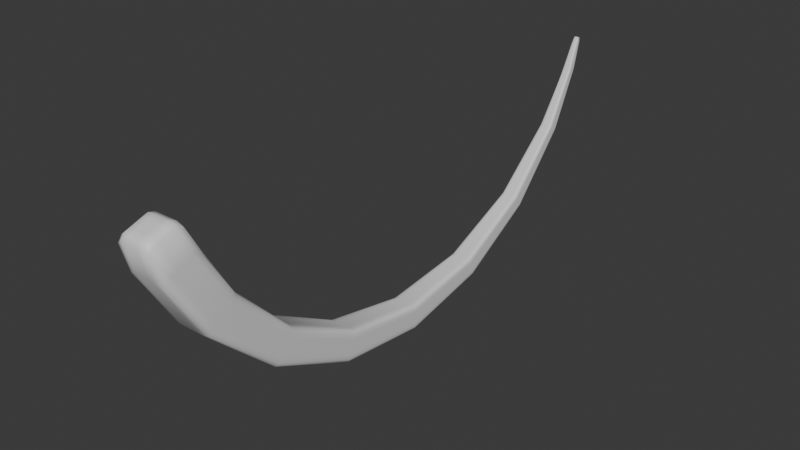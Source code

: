 # Source: CurvedNeedle1.blend  (saved by Blender 4.1.24; exported with 4.5.12 LTS)
import bpy
from mathutils import Matrix  # noqa: F401  (used for matrix-valued properties, if any)

bpy.ops.wm.read_factory_settings(use_empty=True)
scene = bpy.context.scene
scene.name = 'Scene'

# ---- collections
col_collection = bpy.data.collections.new('Collection'); scene.collection.children.link(col_collection)

# ---- materials (node trees are filled in below, after node groups)
mat_material = bpy.data.materials.new('Material')
mat_material.alpha_threshold = 0.0
mat_material.roughness = 0.5
mat_material.line_color = (0.0, 0.0, 0.0, 1.0)

# ---- material node trees
mat_material.use_nodes = True; mat_material.node_tree.nodes.clear()
_N = mat_material.node_tree.nodes; _L = mat_material.node_tree.links
n0 = _N.new('ShaderNodeOutputMaterial'); n0.name = 'Material Output'; n0.location = (300, 300)
n1 = _N.new('ShaderNodeBsdfPrincipled'); n1.name = 'Principled BSDF'; n1.location = (10, 300)
n1.inputs[3].default_value = 1.45
_L.new(n1.outputs[0], n0.inputs[0])
n0.is_active_output = True

# ---- world
world_world = bpy.data.worlds.new('World'); scene.world = world_world
world_world.use_nodes = True; world_world.node_tree.nodes.clear()
_N = world_world.node_tree.nodes; _L = world_world.node_tree.links
n0 = _N.new('ShaderNodeOutputWorld'); n0.name = 'World Output'; n0.location = (300, 300)
n1 = _N.new('ShaderNodeBackground'); n1.name = 'Background'; n1.location = (10, 300)
n1.inputs[0].default_value = (0.05088, 0.05088, 0.05088, 1.0)
_L.new(n1.outputs[0], n0.inputs[0])
n0.is_active_output = True
world_world.color = (0.05088, 0.05088, 0.05088)
world_world.use_sun_shadow = False
world_world.sun_shadow_jitter_overblur = 0.0

# ---- meshes
me_cube = bpy.data.meshes.new('Cube')
me_cube.from_pydata([(0.05149, 0.06833, -0.1119), (0.01133, 1.432, -0.1298), (0.05149, -0.02326, -0.1589), (0.01133, 1.452, -0.1401), (-0.05149, 0.06833, -0.1119), (-0.01133, 1.432, -0.1298), (-0.05149, -0.02326, -0.1589), (-0.01133, 1.452, -0.1401), (-0.0109, 1.46, -0.09741), (-4.657e-09, 1.45, -0.09294), (0.03291, 0.7326, -0.5358), (-0.03291, 0.7326, -0.6016), (0.03291, 0.7326, -0.6016), (-0.03291, 0.7326, -0.5358), (-4.657e-09, -0.04561, -0.1204), (0.05491, 0.004471, -0.09785), (-4.657e-09, 1.47, -0.1019), (-0.05491, 0.004471, -0.09785), (-4.191e-09, 0.05455, -0.07534), (0.0109, 1.46, -0.09741), (-4.191e-09, 0.7326, -0.5328), (0.0359, 0.7326, -0.5687), (-4.657e-09, 1.49, -0.01973), (-0.0359, 0.7326, -0.5687), (-4.657e-09, 0.7326, -0.6046), (-4.657e-09, -0.02566, -0.02019), (-0.0109, 1.466, -0.0998), (-0.005847, 1.45, -0.09294), (0.0208, 1.188, -0.4001), (-0.04501, 0.2382, -0.4537), (0.0208, 1.213, -0.4338), (-0.0208, 1.188, -0.4001), (-0.03005, -0.04561, -0.1204), (0.05491, -0.02294, -0.1102), (0.005847, 1.47, -0.1019), (-0.05491, 0.03188, -0.08553), (0.03005, 0.05455, -0.07534), (0.0109, 1.455, -0.09501), (-0.0109, 1.455, -0.09501), (0.005847, 1.45, -0.09294), (0.04501, 0.291, -0.3808), (-0.0208, 1.213, -0.4338), (0.04501, 0.2382, -0.4537), (-0.04501, 0.291, -0.3808), (0.03005, -0.04561, -0.1204), (0.05491, 0.03188, -0.08553), (-0.005847, 1.47, -0.1019), (-0.05491, -0.02294, -0.1102), (-0.03005, 0.05455, -0.07534), (0.0109, 1.466, -0.0998), (0.01795, 0.7326, -0.5328), (-0.01795, 0.7326, -0.5328), (-4.657e-09, 1.187, -0.3986), (-4.191e-09, 0.2934, -0.3775), (0.0359, 0.7326, -0.5867), (0.0359, 0.7326, -0.5508), (0.0227, 1.2, -0.417), (0.0491, 0.2646, -0.4173), (-4.657e-09, 1.495, -0.02122), (-4.657e-09, 1.486, -0.01825), (-0.004747, 1.49, -0.01973), (0.004747, 1.49, -0.01973), (-0.0359, 0.7326, -0.5508), (-0.0359, 0.7326, -0.5867), (-0.0227, 1.2, -0.417), (-0.0491, 0.2646, -0.4173), (-0.01795, 0.7326, -0.6046), (0.01795, 0.7326, -0.6046), (-4.657e-09, 1.214, -0.4354), (-4.657e-09, 0.2358, -0.4571), (-4.657e-09, -0.05525, -0.02993), (-4.657e-09, 0.003926, -0.01045), (0.03115, -0.02566, -0.02019), (-0.03115, -0.02566, -0.02019), (-0.03115, 0.003926, -0.01045), (0.03115, 0.003926, -0.01045), (0.03115, -0.05525, -0.02993), (0.02455, 0.2358, -0.4571), (0.01135, 1.214, -0.4354), (-0.01135, 1.214, -0.4354), (-0.0491, 0.2502, -0.4372), (-0.0227, 1.207, -0.4262), (-0.0227, 1.194, -0.4078), (0.004747, 1.486, -0.01825), (-0.004747, 1.486, -0.01825), (-0.004747, 1.495, -0.02122), (0.0491, 0.279, -0.3974), (0.0227, 1.194, -0.4078), (0.0227, 1.207, -0.4262), (-0.02455, 0.2934, -0.3775), (-0.01135, 1.187, -0.3986), (0.01135, 1.187, -0.3986), (0.02455, 0.2934, -0.3775), (0.0491, 0.2502, -0.4372), (0.004747, 1.495, -0.02122), (-0.0491, 0.279, -0.3974), (-0.02455, 0.2358, -0.4571), (-0.03115, -0.05525, -0.02993), (-0.01098, 1.465, -0.1076), (-0.008777, 1.447, -0.09932), (0.01507, 1.355, -0.2448), (-0.05023, 0.05762, -0.2848), (0.01507, 1.379, -0.2631), (-0.01507, 1.355, -0.2448), (-0.04393, -0.04192, -0.1271), (0.05432, -0.03248, -0.1227), (0.008777, 1.467, -0.1085), (-0.05432, 0.04734, -0.08597), (0.04393, 0.05677, -0.08163), (0.01098, 1.449, -0.1002), (-0.0109, 1.458, -0.09621), (0.002923, 1.45, -0.09294), (0.03896, 0.4986, -0.4929), (-0.02686, 0.9868, -0.5553), (0.03896, 0.4746, -0.567), (-0.03896, 0.4986, -0.4929), (0.01503, -0.04561, -0.1204), (0.05491, 0.01818, -0.09169), (-0.002923, 1.47, -0.1019), (-0.05491, -0.009234, -0.104), (-0.01503, 0.05455, -0.07534), (0.0109, 1.463, -0.0986), (0.02655, 0.7326, -0.5332), (-0.008974, 0.7326, -0.5328), (-4.657e-09, 1.358, -0.2399), (-4.657e-09, 0.4997, -0.4895), (0.03552, 0.7326, -0.5953), (0.0359, 0.7326, -0.5597), (0.01627, 1.371, -0.2496), (0.0425, 0.4866, -0.5299), (-4.657e-09, 1.494, -0.03198), (-4.657e-09, 1.488, -0.01899), (-0.007296, 1.487, -0.02961), (0.002373, 1.49, -0.01973), (-0.03552, 0.7326, -0.5422), (-0.0359, 0.7326, -0.5777), (-0.01627, 1.371, -0.2496), (-0.0425, 0.4866, -0.5299), (-0.02655, 0.7326, -0.6042), (0.008974, 0.7326, -0.6046), (-4.191e-09, 1.384, -0.2594), (-4.191e-09, 0.4735, -0.5704), (-4.657e-09, -0.06566, -0.04495), (-4.657e-09, -0.01087, -0.01532), (0.0458, -0.02234, -0.03006), (-0.01558, -0.02566, -0.02019), (-0.0109, 1.463, -0.0986), (-0.002923, 1.45, -0.09294), (0.02686, 0.9702, -0.5043), (-0.03896, 0.4746, -0.567), (0.02686, 0.9868, -0.5553), (-0.02686, 0.9702, -0.5043), (-0.01503, -0.04561, -0.1204), (0.05491, -0.009234, -0.104), (0.002923, 1.47, -0.1019), (-0.05491, 0.01818, -0.09169), (0.01503, 0.05455, -0.07534), (0.0109, 1.458, -0.09621), (-0.01098, 1.449, -0.1002), (0.008777, 1.447, -0.09932), (0.05023, 0.1375, -0.2239), (-0.01507, 1.379, -0.2631), (0.05023, 0.05762, -0.2848), (-0.05023, 0.1375, -0.2239), (0.04393, -0.04192, -0.1271), (0.05432, 0.04734, -0.08597), (-0.008777, 1.467, -0.1085), (-0.05432, -0.03248, -0.1227), (-0.04393, 0.05677, -0.08163), (0.01098, 1.465, -0.1076), (0.008974, 0.7326, -0.5328), (-0.02655, 0.7326, -0.5332), (-4.191e-09, 0.9695, -0.5019), (-4.657e-09, 0.1381, -0.2171), (0.0359, 0.7326, -0.5777), (0.03552, 0.7326, -0.5422), (0.0293, 0.9785, -0.5298), (0.05478, 0.09432, -0.25), (-4.657e-09, 1.493, -0.02048), (-4.657e-09, 1.48, -0.02724), (-0.002373, 1.49, -0.01973), (0.007296, 1.487, -0.02961), (-0.0359, 0.7326, -0.5597), (-0.03552, 0.7326, -0.5953), (-0.0293, 0.9785, -0.5298), (-0.05478, 0.09432, -0.25), (-0.008974, 0.7326, -0.6046), (0.02655, 0.7326, -0.6042), (-4.657e-09, 0.9875, -0.5577), (-4.191e-09, 0.05052, -0.2829), (-4.657e-09, -0.04046, -0.02506), (-4.657e-09, 0.02097, -0.01518), (0.01558, -0.02566, -0.02019), (-0.0458, -0.02234, -0.03006), (-0.03115, -0.01087, -0.01532), (-0.03101, 0.02097, -0.01518), (-0.01558, 0.003926, -0.01045), (-0.0458, 0.006987, -0.01999), (0.03115, -0.01087, -0.01532), (0.03101, 0.02097, -0.01518), (0.0458, 0.006987, -0.01999), (0.01558, 0.003926, -0.01045), (0.03101, -0.06566, -0.04495), (0.03115, -0.04046, -0.02506), (0.0458, -0.05167, -0.04014), (0.01558, -0.05525, -0.02993), (0.01227, 0.2358, -0.4571), (0.03631, 0.2361, -0.4566), (0.02125, 0.4735, -0.5704), (0.02771, 0.05052, -0.2829), (0.005674, 1.214, -0.4354), (0.01679, 1.214, -0.4352), (0.008185, 1.384, -0.2594), (0.01465, 0.9875, -0.5577), (-0.01679, 1.214, -0.4352), (-0.005674, 1.214, -0.4354), (-0.008185, 1.384, -0.2594), (-0.01465, 0.9875, -0.5577), (-0.0491, 0.2574, -0.4272), (-0.04859, 0.2433, -0.4467), (-0.0425, 0.4801, -0.5502), (-0.05478, 0.07216, -0.2667), (-0.0227, 1.204, -0.4216), (-0.02246, 1.21, -0.4306), (-0.01627, 1.377, -0.2545), (-0.0293, 0.983, -0.5437), (-0.02246, 1.191, -0.4034), (-0.0227, 1.197, -0.4124), (-0.01627, 1.364, -0.2447), (-0.0293, 0.974, -0.5159), (0.004747, 1.488, -0.01899), (0.004884, 1.48, -0.02724), (0.002373, 1.486, -0.01825), (0.007296, 1.483, -0.02803), (-0.004747, 1.488, -0.01899), (-0.004884, 1.48, -0.02724), (-0.007296, 1.483, -0.02803), (-0.002373, 1.486, -0.01825), (-0.004884, 1.494, -0.03198), (-0.004747, 1.493, -0.02048), (-0.007296, 1.492, -0.03119), (-0.002373, 1.495, -0.02122), (0.0491, 0.2718, -0.4073), (0.04859, 0.2859, -0.3878), (0.0425, 0.4932, -0.5097), (0.05478, 0.1165, -0.2334), (0.0227, 1.197, -0.4124), (0.02246, 1.191, -0.4034), (0.01627, 1.364, -0.2447), (0.0293, 0.974, -0.5159), (0.02246, 1.21, -0.4306), (0.0227, 1.204, -0.4216), (0.01627, 1.377, -0.2545), (0.0293, 0.983, -0.5437), (-0.01227, 0.2934, -0.3775), (-0.03631, 0.2931, -0.3779), (-0.02125, 0.4997, -0.4895), (-0.02771, 0.1381, -0.2171), (-0.005674, 1.187, -0.3986), (-0.01679, 1.187, -0.3988), (-0.008185, 1.358, -0.2399), (-0.01465, 0.9695, -0.5019), (0.01679, 1.187, -0.3988), (0.005674, 1.187, -0.3986), (0.008185, 1.358, -0.2399), (0.01465, 0.9695, -0.5019), (0.03631, 0.2931, -0.3779), (0.01227, 0.2934, -0.3775), (0.02125, 0.4997, -0.4895), (0.02771, 0.1381, -0.2171), (0.04859, 0.2433, -0.4467), (0.0491, 0.2574, -0.4272), (0.0425, 0.4801, -0.5502), (0.05478, 0.07216, -0.2667), (0.004884, 1.494, -0.03198), (0.004747, 1.493, -0.02048), (0.002373, 1.495, -0.02122), (0.007296, 1.492, -0.03119), (-0.04859, 0.2859, -0.3878), (-0.0491, 0.2718, -0.4073), (-0.0425, 0.4932, -0.5097), (-0.05478, 0.1165, -0.2334), (-0.03631, 0.2361, -0.4566), (-0.01227, 0.2358, -0.4571), (-0.02125, 0.4735, -0.5704), (-0.02771, 0.05052, -0.2829), (-0.03101, -0.06566, -0.04495), (-0.03115, -0.04046, -0.02506), (-0.01558, -0.05525, -0.02993), (-0.0458, -0.05167, -0.04014), (-0.04553, -0.06189, -0.05487), (-0.04087, 0.05186, -0.2837), (-0.05419, 0.1278, -0.2265), (0.007475, 1.491, -0.04159), (0.05419, 0.06249, -0.2757), (0.04087, 0.1384, -0.2185), (0.02167, 0.9695, -0.5022), (-0.007324, 0.9695, -0.5019), (-0.01386, 0.1381, -0.2171), (0.02899, 0.9852, -0.5504), (0.0293, 0.9762, -0.5228), (0.05478, 0.1054, -0.2417), (-0.002442, 1.494, -0.03198), (-0.002373, 1.488, -0.01899), (0.007296, 1.485, -0.02882), (-0.02899, 0.9718, -0.5092), (-0.0293, 0.9807, -0.5368), (-0.05478, 0.08324, -0.2583), (-0.02167, 0.9874, -0.5574), (0.007324, 0.9875, -0.5577), (0.01386, 0.05052, -0.2829), (0.01551, -0.06566, -0.04495), (0.01558, -0.01087, -0.01532), (-0.0458, -0.007677, -0.02503), (-0.01558, -0.01087, -0.01532), (-0.01551, 0.02097, -0.01518), (-0.04553, 0.02384, -0.02419), (0.0458, -0.007677, -0.02503), (0.04553, 0.02384, -0.02419), (0.01551, 0.02097, -0.01518), (0.04553, -0.06189, -0.05487), (0.0458, -0.03701, -0.0351), (0.01558, -0.04046, -0.02506), (0.01062, 0.4735, -0.5704), (0.03143, 0.4737, -0.57), (0.04087, 0.05186, -0.2837), (0.004092, 1.384, -0.2594), (0.01213, 1.383, -0.2604), (0.02167, 0.9874, -0.5574), (-0.01213, 1.383, -0.2604), (-0.004092, 1.384, -0.2594), (-0.007324, 0.9875, -0.5577), (-0.0425, 0.4834, -0.5401), (-0.04206, 0.477, -0.5599), (-0.05419, 0.06249, -0.2757), (-0.01627, 1.374, -0.2521), (-0.01614, 1.38, -0.258), (-0.02899, 0.9852, -0.5504), (-0.01614, 1.36, -0.2434), (-0.01627, 1.367, -0.2472), (-0.0293, 0.9762, -0.5228), (0.002373, 1.488, -0.01899), (0.002442, 1.48, -0.02724), (0.007475, 1.477, -0.03656), (-0.007296, 1.485, -0.02882), (-0.007475, 1.477, -0.03656), (-0.002442, 1.48, -0.02724), (-0.007475, 1.491, -0.04159), (-0.007296, 1.489, -0.0304), (-0.002373, 1.493, -0.02048), (0.0425, 0.4899, -0.5198), (0.04206, 0.4963, -0.5), (0.05419, 0.1278, -0.2265), (0.01627, 1.367, -0.2472), (0.01614, 1.36, -0.2434), (0.02899, 0.9718, -0.5092), (0.01614, 1.38, -0.258), (0.01627, 1.374, -0.2521), (0.0293, 0.9807, -0.5368), (-0.01062, 0.4997, -0.4895), (-0.03143, 0.4996, -0.4899), (-0.04087, 0.1384, -0.2185), (-0.004092, 1.358, -0.2399), (-0.01213, 1.357, -0.241), (-0.02167, 0.9695, -0.5022), (0.01213, 1.357, -0.241), (0.004092, 1.358, -0.2399), (0.007324, 0.9695, -0.5019), (0.03143, 0.4996, -0.4899), (0.01062, 0.4997, -0.4895), (0.01386, 0.1381, -0.2171), (0.04206, 0.477, -0.5599), (0.0425, 0.4834, -0.5401), (0.05478, 0.08324, -0.2583), (0.002442, 1.494, -0.03198), (0.002373, 1.493, -0.02048), (0.007296, 1.489, -0.0304), (-0.04206, 0.4963, -0.5), (-0.0425, 0.4899, -0.5198), (-0.05478, 0.1054, -0.2417), (-0.03143, 0.4737, -0.57), (-0.01062, 0.4735, -0.5704), (-0.01386, 0.05052, -0.2829), (-0.01551, -0.06566, -0.04495), (-0.01558, -0.04046, -0.02506), (-0.0458, -0.03701, -0.0351)], [], [(97, 289, 290, 286), (289, 47, 167, 290), (290, 167, 6, 104), (286, 290, 104, 32), (96, 285, 291, 282), (285, 32, 104, 291), (291, 104, 6, 101), (282, 291, 101, 29), (95, 281, 292, 278), (281, 35, 107, 292), (292, 107, 4, 163), (278, 292, 163, 43), (94, 277, 293, 274), (277, 49, 169, 293), (293, 169, 3, 106), (274, 293, 106, 34), (93, 273, 294, 270), (273, 33, 105, 294), (294, 105, 2, 162), (270, 294, 162, 42), (92, 269, 295, 266), (269, 36, 108, 295), (295, 108, 0, 160), (266, 295, 160, 40), (91, 265, 296, 262), (265, 50, 122, 296), (296, 122, 10, 148), (262, 296, 148, 28), (90, 261, 297, 258), (261, 51, 123, 297), (297, 123, 20, 172), (258, 297, 172, 52), (89, 257, 298, 254), (257, 48, 120, 298), (298, 120, 18, 173), (254, 298, 173, 53), (88, 253, 299, 250), (253, 54, 126, 299), (299, 126, 12, 150), (250, 299, 150, 30), (87, 249, 300, 246), (249, 55, 127, 300), (300, 127, 21, 176), (246, 300, 176, 56), (86, 245, 301, 242), (245, 45, 117, 301), (301, 117, 15, 177), (242, 301, 177, 57), (85, 241, 302, 238), (241, 58, 130, 302), (302, 130, 16, 118), (238, 302, 118, 46), (84, 237, 303, 234), (237, 59, 131, 303), (303, 131, 22, 180), (234, 303, 180, 60), (83, 233, 304, 230), (233, 37, 157, 304), (304, 157, 19, 181), (230, 304, 181, 61), (82, 229, 305, 226), (229, 62, 134, 305), (305, 134, 13, 151), (226, 305, 151, 31), (81, 225, 306, 222), (225, 63, 135, 306), (306, 135, 23, 184), (222, 306, 184, 64), (80, 221, 307, 218), (221, 47, 119, 307), (307, 119, 17, 185), (218, 307, 185, 65), (79, 217, 308, 214), (217, 66, 138, 308), (308, 138, 11, 113), (214, 308, 113, 41), (78, 213, 309, 210), (213, 67, 139, 309), (309, 139, 24, 188), (210, 309, 188, 68), (77, 209, 310, 206), (209, 44, 116, 310), (310, 116, 14, 189), (206, 310, 189, 69), (76, 205, 311, 202), (205, 70, 142, 311), (311, 142, 14, 116), (202, 311, 116, 44), (75, 201, 312, 198), (201, 71, 143, 312), (312, 143, 25, 192), (198, 312, 192, 72), (74, 197, 313, 194), (197, 35, 155, 313), (313, 155, 17, 193), (194, 313, 193, 73), (71, 196, 314, 143), (196, 74, 194, 314), (314, 194, 73, 145), (143, 314, 145, 25), (18, 120, 315, 191), (120, 48, 195, 315), (315, 195, 74, 196), (191, 315, 196, 71), (48, 168, 316, 195), (168, 4, 107, 316), (316, 107, 35, 197), (195, 316, 197, 74), (45, 200, 317, 117), (200, 75, 198, 317), (317, 198, 72, 144), (117, 317, 144, 15), (0, 108, 318, 165), (108, 36, 199, 318), (318, 199, 75, 200), (165, 318, 200, 45), (36, 156, 319, 199), (156, 18, 191, 319), (319, 191, 71, 201), (199, 319, 201, 75), (33, 204, 320, 105), (204, 76, 202, 320), (320, 202, 44, 164), (105, 320, 164, 2), (15, 144, 321, 153), (144, 72, 203, 321), (321, 203, 76, 204), (153, 321, 204, 33), (72, 192, 322, 203), (192, 25, 190, 322), (322, 190, 70, 205), (203, 322, 205, 76), (67, 208, 323, 139), (208, 77, 206, 323), (323, 206, 69, 141), (139, 323, 141, 24), (12, 114, 324, 187), (114, 42, 207, 324), (324, 207, 77, 208), (187, 324, 208, 67), (42, 162, 325, 207), (162, 2, 164, 325), (325, 164, 44, 209), (207, 325, 209, 77), (34, 212, 326, 154), (212, 78, 210, 326), (326, 210, 68, 140), (154, 326, 140, 16), (3, 102, 327, 106), (102, 30, 211, 327), (327, 211, 78, 212), (106, 327, 212, 34), (30, 150, 328, 211), (150, 12, 187, 328), (328, 187, 67, 213), (211, 328, 213, 78), (46, 216, 329, 166), (216, 79, 214, 329), (329, 214, 41, 161), (166, 329, 161, 7), (16, 140, 330, 118), (140, 68, 215, 330), (330, 215, 79, 216), (118, 330, 216, 46), (68, 188, 331, 215), (188, 24, 186, 331), (331, 186, 66, 217), (215, 331, 217, 79), (63, 220, 332, 135), (220, 80, 218, 332), (332, 218, 65, 137), (135, 332, 137, 23), (11, 149, 333, 183), (149, 29, 219, 333), (333, 219, 80, 220), (183, 333, 220, 63), (29, 101, 334, 219), (101, 6, 167, 334), (334, 167, 47, 221), (219, 334, 221, 80), (26, 224, 335, 146), (224, 81, 222, 335), (335, 222, 64, 136), (146, 335, 136, 8), (7, 161, 336, 98), (161, 41, 223, 336), (336, 223, 81, 224), (98, 336, 224, 26), (41, 113, 337, 223), (113, 11, 183, 337), (337, 183, 63, 225), (223, 337, 225, 81), (38, 228, 338, 158), (228, 82, 226, 338), (338, 226, 31, 103), (158, 338, 103, 5), (8, 136, 339, 110), (136, 64, 227, 339), (339, 227, 82, 228), (110, 339, 228, 38), (64, 184, 340, 227), (184, 23, 182, 340), (340, 182, 62, 229), (227, 340, 229, 82), (59, 232, 341, 131), (232, 83, 230, 341), (341, 230, 61, 133), (131, 341, 133, 22), (9, 111, 342, 179), (111, 39, 231, 342), (342, 231, 83, 232), (179, 342, 232, 59), (39, 159, 343, 231), (159, 1, 109, 343), (343, 109, 37, 233), (231, 343, 233, 83), (38, 236, 344, 110), (236, 84, 234, 344), (344, 234, 60, 132), (110, 344, 132, 8), (5, 99, 345, 158), (99, 27, 235, 345), (345, 235, 84, 236), (158, 345, 236, 38), (27, 147, 346, 235), (147, 9, 179, 346), (346, 179, 59, 237), (235, 346, 237, 84), (26, 240, 347, 98), (240, 85, 238, 347), (347, 238, 46, 166), (98, 347, 166, 7), (8, 132, 348, 146), (132, 60, 239, 348), (348, 239, 85, 240), (146, 348, 240, 26), (60, 180, 349, 239), (180, 22, 178, 349), (349, 178, 58, 241), (239, 349, 241, 85), (55, 244, 350, 127), (244, 86, 242, 350), (350, 242, 57, 129), (127, 350, 129, 21), (10, 112, 351, 175), (112, 40, 243, 351), (351, 243, 86, 244), (175, 351, 244, 55), (40, 160, 352, 243), (160, 0, 165, 352), (352, 165, 45, 245), (243, 352, 245, 86), (37, 248, 353, 157), (248, 87, 246, 353), (353, 246, 56, 128), (157, 353, 128, 19), (1, 100, 354, 109), (100, 28, 247, 354), (354, 247, 87, 248), (109, 354, 248, 37), (28, 148, 355, 247), (148, 10, 175, 355), (355, 175, 55, 249), (247, 355, 249, 87), (49, 252, 356, 169), (252, 88, 250, 356), (356, 250, 30, 102), (169, 356, 102, 3), (19, 128, 357, 121), (128, 56, 251, 357), (357, 251, 88, 252), (121, 357, 252, 49), (56, 176, 358, 251), (176, 21, 174, 358), (358, 174, 54, 253), (251, 358, 253, 88), (51, 256, 359, 123), (256, 89, 254, 359), (359, 254, 53, 125), (123, 359, 125, 20), (13, 115, 360, 171), (115, 43, 255, 360), (360, 255, 89, 256), (171, 360, 256, 51), (43, 163, 361, 255), (163, 4, 168, 361), (361, 168, 48, 257), (255, 361, 257, 89), (27, 260, 362, 147), (260, 90, 258, 362), (362, 258, 52, 124), (147, 362, 124, 9), (5, 103, 363, 99), (103, 31, 259, 363), (363, 259, 90, 260), (99, 363, 260, 27), (31, 151, 364, 259), (151, 13, 171, 364), (364, 171, 51, 261), (259, 364, 261, 90), (39, 264, 365, 159), (264, 91, 262, 365), (365, 262, 28, 100), (159, 365, 100, 1), (9, 124, 366, 111), (124, 52, 263, 366), (366, 263, 91, 264), (111, 366, 264, 39), (52, 172, 367, 263), (172, 20, 170, 367), (367, 170, 50, 265), (263, 367, 265, 91), (50, 268, 368, 122), (268, 92, 266, 368), (368, 266, 40, 112), (122, 368, 112, 10), (20, 125, 369, 170), (125, 53, 267, 369), (369, 267, 92, 268), (170, 369, 268, 50), (53, 173, 370, 267), (173, 18, 156, 370), (370, 156, 36, 269), (267, 370, 269, 92), (54, 272, 371, 126), (272, 93, 270, 371), (371, 270, 42, 114), (126, 371, 114, 12), (21, 129, 372, 174), (129, 57, 271, 372), (372, 271, 93, 272), (174, 372, 272, 54), (57, 177, 373, 271), (177, 15, 153, 373), (373, 153, 33, 273), (271, 373, 273, 93), (58, 276, 374, 130), (276, 94, 274, 374), (374, 274, 34, 154), (130, 374, 154, 16), (22, 133, 375, 178), (133, 61, 275, 375), (375, 275, 94, 276), (178, 375, 276, 58), (61, 181, 376, 275), (181, 19, 121, 376), (376, 121, 49, 277), (275, 376, 277, 94), (62, 280, 377, 134), (280, 95, 278, 377), (377, 278, 43, 115), (134, 377, 115, 13), (23, 137, 378, 182), (137, 65, 279, 378), (378, 279, 95, 280), (182, 378, 280, 62), (65, 185, 379, 279), (185, 17, 155, 379), (379, 155, 35, 281), (279, 379, 281, 95), (66, 284, 380, 138), (284, 96, 282, 380), (380, 282, 29, 149), (138, 380, 149, 11), (24, 141, 381, 186), (141, 69, 283, 381), (381, 283, 96, 284), (186, 381, 284, 66), (69, 189, 382, 283), (189, 14, 152, 382), (382, 152, 32, 285), (283, 382, 285, 96), (70, 288, 383, 142), (288, 97, 286, 383), (383, 286, 32, 152), (142, 383, 152, 14), (25, 145, 384, 190), (145, 73, 287, 384), (384, 287, 97, 288), (190, 384, 288, 70), (73, 193, 385, 287), (193, 17, 119, 385), (385, 119, 47, 289), (287, 385, 289, 97)])
me_cube.polygons.foreach_set('use_smooth', [True] * 384)
_uv = me_cube.uv_layers.new(name='UVMap')
_uv.uv.foreach_set('vector', [0.8125, 0.6875, 0.8438, 0.6875, 0.8438, 0.7188, 0.8125, 0.7188, 0.8438, 0.6875, 0.875, 0.6875, 0.875, 0.7188, 0.8438, 0.7188, 0.8438, 0.7188, 0.875, 0.7188, 0.875, 0.75, 0.8438, 0.75, 0.8125, 0.7188, 0.8438, 0.7188, 0.8438, 0.75, 0.8125, 0.75, 0.5625, 0.9375, 0.5938, 0.9375, 0.5938, 0.9688, 0.5625, 0.9688, 0.5938, 0.9375, 0.625, 0.9375, 0.625, 0.9688, 0.5938, 0.9688, 0.5938, 0.9688, 0.625, 0.9688, 0.625, 1.0, 0.5938, 1.0, 0.5625, 0.9688, 0.5938, 0.9688, 0.5938, 1.0, 0.5625, 1.0, 0.5625, 0.1875, 0.5938, 0.1875, 0.5938, 0.2188, 0.5625, 0.2188, 0.5938, 0.1875, 0.625, 0.1875, 0.625, 0.2188, 0.5938, 0.2188, 0.5938, 0.2188, 0.625, 0.2188, 0.625, 0.25, 0.5938, 0.25, 0.5625, 0.2188, 0.5938, 0.2188, 0.5938, 0.25, 0.5625, 0.25, 0.3125, 0.6875, 0.3438, 0.6875, 0.3438, 0.7188, 0.3125, 0.7188, 0.3438, 0.6875, 0.375, 0.6875, 0.375, 0.7188, 0.3438, 0.7188, 0.3438, 0.7188, 0.375, 0.7188, 0.375, 0.75, 0.3438, 0.75, 0.3125, 0.7188, 0.3438, 0.7188, 0.3438, 0.75, 0.3125, 0.75, 0.5625, 0.6875, 0.5938, 0.6875, 0.5938, 0.7188, 0.5625, 0.7188, 0.5938, 0.6875, 0.625, 0.6875, 0.625, 0.7188, 0.5938, 0.7188, 0.5938, 0.7188, 0.625, 0.7188, 0.625, 0.75, 0.5938, 0.75, 0.5625, 0.7188, 0.5938, 0.7188, 0.5938, 0.75, 0.5625, 0.75, 0.5625, 0.4375, 0.5938, 0.4375, 0.5938, 0.4688, 0.5625, 0.4688, 0.5938, 0.4375, 0.625, 0.4375, 0.625, 0.4688, 0.5938, 0.4688, 0.5938, 0.4688, 0.625, 0.4688, 0.625, 0.5, 0.5938, 0.5, 0.5625, 0.4688, 0.5938, 0.4688, 0.5938, 0.5, 0.5625, 0.5, 0.4375, 0.4375, 0.4688, 0.4375, 0.4688, 0.4688, 0.4375, 0.4688, 0.4688, 0.4375, 0.5, 0.4375, 0.5, 0.4688, 0.4688, 0.4688, 0.4688, 0.4688, 0.5, 0.4688, 0.5, 0.5, 0.4688, 0.5, 0.4375, 0.4688, 0.4688, 0.4688, 0.4688, 0.5, 0.4375, 0.5, 0.4375, 0.3125, 0.4688, 0.3125, 0.4688, 0.3438, 0.4375, 0.3438, 0.4688, 0.3125, 0.5, 0.3125, 0.5, 0.3438, 0.4688, 0.3438, 0.4688, 0.3438, 0.5, 0.3438, 0.5, 0.375, 0.4688, 0.375, 0.4375, 0.3438, 0.4688, 0.3438, 0.4688, 0.375, 0.4375, 0.375, 0.5625, 0.3125, 0.5938, 0.3125, 0.5938, 0.3438, 0.5625, 0.3438, 0.5938, 0.3125, 0.625, 0.3125, 0.625, 0.3438, 0.5938, 0.3438, 0.5938, 0.3438, 0.625, 0.3438, 0.625, 0.375, 0.5938, 0.375, 0.5625, 0.3438, 0.5938, 0.3438, 0.5938, 0.375, 0.5625, 0.375, 0.4375, 0.6875, 0.4688, 0.6875, 0.4688, 0.7187, 0.4375, 0.7188, 0.4688, 0.6875, 0.5, 0.6875, 0.5, 0.7188, 0.4688, 0.7187, 0.4688, 0.7187, 0.5, 0.7188, 0.5, 0.75, 0.4688, 0.75, 0.4375, 0.7188, 0.4688, 0.7187, 0.4688, 0.75, 0.4375, 0.75, 0.4375, 0.5625, 0.4688, 0.5625, 0.4688, 0.5938, 0.4375, 0.5938, 0.4688, 0.5625, 0.5, 0.5625, 0.5, 0.5938, 0.4688, 0.5938, 0.4688, 0.5938, 0.5, 0.5938, 0.5, 0.625, 0.4688, 0.625, 0.4375, 0.5938, 0.4688, 0.5938, 0.4688, 0.625, 0.4375, 0.625, 0.5625, 0.5625, 0.5938, 0.5625, 0.5938, 0.5938, 0.5625, 0.5938, 0.5938, 0.5625, 0.625, 0.5625, 0.625, 0.5938, 0.5938, 0.5938, 0.5938, 0.5938, 0.625, 0.5938, 0.625, 0.625, 0.5938, 0.625, 0.5625, 0.5938, 0.5938, 0.5938, 0.5938, 0.625, 0.5625, 0.625, 0.1875, 0.6875, 0.2188, 0.6875, 0.2188, 0.7188, 0.1875, 0.7188, 0.2188, 0.6875, 0.25, 0.6875, 0.25, 0.7188, 0.2188, 0.7188, 0.2188, 0.7188, 0.25, 0.7188, 0.25, 0.75, 0.2188, 0.75, 0.1875, 0.7188, 0.2188, 0.7188, 0.2188, 0.75, 0.1875, 0.75, 0.1875, 0.5625, 0.2188, 0.5625, 0.2188, 0.5938, 0.1875, 0.5938, 0.2188, 0.5625, 0.25, 0.5625, 0.25, 0.5938, 0.2188, 0.5938, 0.2188, 0.5938, 0.25, 0.5938, 0.25, 0.625, 0.2188, 0.625, 0.1875, 0.5938, 0.2188, 0.5938, 0.2188, 0.625, 0.1875, 0.625, 0.3125, 0.5625, 0.3438, 0.5625, 0.3438, 0.5938, 0.3125, 0.5938, 0.3438, 0.5625, 0.375, 0.5625, 0.375, 0.5938, 0.3438, 0.5938, 0.3438, 0.5938, 0.375, 0.5938, 0.375, 0.625, 0.3438, 0.625, 0.3125, 0.5938, 0.3438, 0.5938, 0.3438, 0.625, 0.3125, 0.625, 0.4375, 0.1875, 0.4688, 0.1875, 0.4688, 0.2188, 0.4375, 0.2188, 0.4688, 0.1875, 0.5, 0.1875, 0.5, 0.2188, 0.4688, 0.2188, 0.4688, 0.2188, 0.5, 0.2188, 0.5, 0.25, 0.4688, 0.25, 0.4375, 0.2188, 0.4688, 0.2188, 0.4688, 0.25, 0.4375, 0.25, 0.4375, 0.0625, 0.4688, 0.0625, 0.4688, 0.09375, 0.4375, 0.09375, 0.4688, 0.0625, 0.5, 0.0625, 0.5, 0.09375, 0.4688, 0.09375, 0.4688, 0.09375, 0.5, 0.09375, 0.5, 0.125, 0.4688, 0.125, 0.4375, 0.09375, 0.4688, 0.09375, 0.4688, 0.125, 0.4375, 0.125, 0.5625, 0.0625, 0.5938, 0.0625, 0.5938, 0.09375, 0.5625, 0.09375, 0.5938, 0.0625, 0.625, 0.0625, 0.625, 0.09375, 0.5938, 0.09375, 0.5938, 0.09375, 0.625, 0.09375, 0.625, 0.125, 0.5938, 0.125, 0.5625, 0.09375, 0.5938, 0.09375, 0.5938, 0.125, 0.5625, 0.125, 0.4375, 0.9375, 0.4688, 0.9375, 0.4688, 0.9688, 0.4375, 0.9688, 0.4688, 0.9375, 0.5, 0.9375, 0.5, 0.9688, 0.4688, 0.9688, 0.4688, 0.9688, 0.5, 0.9688, 0.5, 1.0, 0.4688, 1.0, 0.4375, 0.9688, 0.4688, 0.9688, 0.4688, 1.0, 0.4375, 1.0, 0.4375, 0.8125, 0.4688, 0.8125, 0.4688, 0.8438, 0.4375, 0.8438, 0.4688, 0.8125, 0.5, 0.8125, 0.5, 0.8438, 0.4688, 0.8438, 0.4688, 0.8438, 0.5, 0.8438, 0.5, 0.875, 0.4688, 0.875, 0.4375, 0.8438, 0.4688, 0.8438, 0.4688, 0.875, 0.4375, 0.875, 0.5625, 0.8125, 0.5938, 0.8125, 0.5938, 0.8438, 0.5625, 0.8438, 0.5938, 0.8125, 0.625, 0.8125, 0.625, 0.8438, 0.5938, 0.8438, 0.5938, 0.8438, 0.625, 0.8438, 0.625, 0.875, 0.5938, 0.875, 0.5625, 0.8438, 0.5938, 0.8438, 0.5938, 0.875, 0.5625, 0.875, 0.6875, 0.6875, 0.7188, 0.6875, 0.7188, 0.7188, 0.6875, 0.7188, 0.7188, 0.6875, 0.75, 0.6875, 0.75, 0.7188, 0.7188, 0.7188, 0.7188, 0.7188, 0.75, 0.7188, 0.75, 0.75, 0.7188, 0.75, 0.6875, 0.7188, 0.7188, 0.7188, 0.7188, 0.75, 0.6875, 0.75, 0.6875, 0.5625, 0.7188, 0.5625, 0.7187, 0.5938, 0.6875, 0.5938, 0.7188, 0.5625, 0.75, 0.5625, 0.75, 0.5938, 0.7187, 0.5938, 0.7187, 0.5938, 0.75, 0.5938, 0.75, 0.625, 0.7188, 0.625, 0.6875, 0.5938, 0.7187, 0.5938, 0.7188, 0.625, 0.6875, 0.625, 0.8125, 0.5625, 0.8438, 0.5625, 0.8438, 0.5937, 0.8125, 0.5938, 0.8438, 0.5625, 0.875, 0.5625, 0.875, 0.5938, 0.8438, 0.5937, 0.8438, 0.5937, 0.875, 0.5938, 0.875, 0.625, 0.8438, 0.625, 0.8125, 0.5938, 0.8438, 0.5937, 0.8438, 0.625, 0.8125, 0.625, 0.75, 0.5625, 0.7813, 0.5625, 0.7813, 0.5938, 0.75, 0.5938, 0.7813, 0.5625, 0.8125, 0.5625, 0.8125, 0.5938, 0.7813, 0.5938, 0.7813, 0.5938, 0.8125, 0.5938, 0.8125, 0.625, 0.7813, 0.625, 0.75, 0.5938, 0.7813, 0.5938, 0.7813, 0.625, 0.75, 0.625, 0.75, 0.5, 0.7813, 0.5, 0.7813, 0.5313, 0.75, 0.5313, 0.7813, 0.5, 0.8125, 0.5, 0.8125, 0.5313, 0.7813, 0.5313, 0.7813, 0.5313, 0.8125, 0.5313, 0.8125, 0.5625, 0.7813, 0.5625, 0.75, 0.5313, 0.7813, 0.5313, 0.7813, 0.5625, 0.75, 0.5625, 0.8125, 0.5, 0.8438, 0.5, 0.8438, 0.5312, 0.8125, 0.5313, 0.8438, 0.5, 0.875, 0.5, 0.875, 0.5313, 0.8438, 0.5312, 0.8438, 0.5312, 0.875, 0.5313, 0.875, 0.5625, 0.8438, 0.5625, 0.8125, 0.5313, 0.8438, 0.5312, 0.8438, 0.5625, 0.8125, 0.5625, 0.625, 0.5625, 0.6563, 0.5625, 0.6563, 0.5938, 0.625, 0.5938, 0.6563, 0.5625, 0.6875, 0.5625, 0.6875, 0.5938, 0.6563, 0.5938, 0.6563, 0.5938, 0.6875, 0.5938, 0.6875, 0.625, 0.6563, 0.625, 0.625, 0.5938, 0.6563, 0.5938, 0.6563, 0.625, 0.625, 0.625, 0.625, 0.5, 0.6563, 0.5, 0.6562, 0.5313, 0.625, 0.5313, 0.6563, 0.5, 0.6875, 0.5, 0.6875, 0.5313, 0.6562, 0.5313, 0.6562, 0.5313, 0.6875, 0.5313, 0.6875, 0.5625, 0.6563, 0.5625, 0.625, 0.5313, 0.6562, 0.5313, 0.6563, 0.5625, 0.625, 0.5625, 0.6875, 0.5, 0.7188, 0.5, 0.7188, 0.5313, 0.6875, 0.5313, 0.7188, 0.5, 0.75, 0.5, 0.75, 0.5313, 0.7188, 0.5313, 0.7188, 0.5313, 0.75, 0.5313, 0.75, 0.5625, 0.7188, 0.5625, 0.6875, 0.5313, 0.7188, 0.5313, 0.7188, 0.5625, 0.6875, 0.5625, 0.625, 0.6875, 0.6562, 0.6875, 0.6563, 0.7188, 0.625, 0.7188, 0.6562, 0.6875, 0.6875, 0.6875, 0.6875, 0.7188, 0.6563, 0.7188, 0.6563, 0.7188, 0.6875, 0.7188, 0.6875, 0.75, 0.6563, 0.75, 0.625, 0.7188, 0.6563, 0.7188, 0.6563, 0.75, 0.625, 0.75, 0.625, 0.625, 0.6563, 0.625, 0.6563, 0.6563, 0.625, 0.6563, 0.6563, 0.625, 0.6875, 0.625, 0.6875, 0.6563, 0.6563, 0.6563, 0.6563, 0.6563, 0.6875, 0.6563, 0.6875, 0.6875, 0.6562, 0.6875, 0.625, 0.6563, 0.6563, 0.6563, 0.6562, 0.6875, 0.625, 0.6875, 0.6875, 0.625, 0.7188, 0.625, 0.7187, 0.6563, 0.6875, 0.6563, 0.7188, 0.625, 0.75, 0.625, 0.75, 0.6563, 0.7187, 0.6563, 0.7187, 0.6563, 0.75, 0.6563, 0.75, 0.6875, 0.7188, 0.6875, 0.6875, 0.6563, 0.7187, 0.6563, 0.7188, 0.6875, 0.6875, 0.6875, 0.5, 0.8125, 0.5312, 0.8125, 0.5313, 0.8438, 0.5, 0.8438, 0.5312, 0.8125, 0.5625, 0.8125, 0.5625, 0.8438, 0.5313, 0.8438, 0.5313, 0.8438, 0.5625, 0.8438, 0.5625, 0.875, 0.5312, 0.875, 0.5, 0.8438, 0.5313, 0.8438, 0.5312, 0.875, 0.5, 0.875, 0.5, 0.75, 0.5312, 0.75, 0.5313, 0.7813, 0.5, 0.7813, 0.5312, 0.75, 0.5625, 0.75, 0.5625, 0.7813, 0.5313, 0.7813, 0.5313, 0.7813, 0.5625, 0.7813, 0.5625, 0.8125, 0.5312, 0.8125, 0.5, 0.7813, 0.5313, 0.7813, 0.5312, 0.8125, 0.5, 0.8125, 0.5625, 0.75, 0.5938, 0.75, 0.5938, 0.7813, 0.5625, 0.7813, 0.5938, 0.75, 0.625, 0.75, 0.625, 0.7813, 0.5938, 0.7813, 0.5938, 0.7813, 0.625, 0.7813, 0.625, 0.8125, 0.5938, 0.8125, 0.5625, 0.7813, 0.5938, 0.7813, 0.5938, 0.8125, 0.5625, 0.8125, 0.375, 0.8125, 0.4063, 0.8125, 0.4063, 0.8438, 0.375, 0.8438, 0.4063, 0.8125, 0.4375, 0.8125, 0.4375, 0.8438, 0.4063, 0.8438, 0.4063, 0.8438, 0.4375, 0.8438, 0.4375, 0.875, 0.4063, 0.875, 0.375, 0.8438, 0.4063, 0.8438, 0.4063, 0.875, 0.375, 0.875, 0.375, 0.75, 0.4063, 0.75, 0.4063, 0.7812, 0.375, 0.7813, 0.4063, 0.75, 0.4375, 0.75, 0.4375, 0.7812, 0.4063, 0.7812, 0.4063, 0.7812, 0.4375, 0.7812, 0.4375, 0.8125, 0.4063, 0.8125, 0.375, 0.7813, 0.4063, 0.7812, 0.4063, 0.8125, 0.375, 0.8125, 0.4375, 0.75, 0.4688, 0.75, 0.4688, 0.7813, 0.4375, 0.7812, 0.4688, 0.75, 0.5, 0.75, 0.5, 0.7813, 0.4688, 0.7813, 0.4688, 0.7813, 0.5, 0.7813, 0.5, 0.8125, 0.4688, 0.8125, 0.4375, 0.7812, 0.4688, 0.7813, 0.4688, 0.8125, 0.4375, 0.8125, 0.375, 0.9375, 0.4063, 0.9375, 0.4063, 0.9688, 0.375, 0.9688, 0.4063, 0.9375, 0.4375, 0.9375, 0.4375, 0.9688, 0.4063, 0.9688, 0.4063, 0.9688, 0.4375, 0.9688, 0.4375, 1.0, 0.4063, 1.0, 0.375, 0.9688, 0.4063, 0.9688, 0.4063, 1.0, 0.375, 1.0, 0.375, 0.875, 0.4063, 0.875, 0.4063, 0.9063, 0.375, 0.9063, 0.4063, 0.875, 0.4375, 0.875, 0.4375, 0.9063, 0.4063, 0.9063, 0.4063, 0.9063, 0.4375, 0.9063, 0.4375, 0.9375, 0.4063, 0.9375, 0.375, 0.9063, 0.4063, 0.9063, 0.4063, 0.9375, 0.375, 0.9375, 0.4375, 0.875, 0.4688, 0.875, 0.4688, 0.9063, 0.4375, 0.9063, 0.4688, 0.875, 0.5, 0.875, 0.5, 0.9063, 0.4688, 0.9063, 0.4688, 0.9063, 0.5, 0.9063, 0.5, 0.9375, 0.4688, 0.9375, 0.4375, 0.9063, 0.4688, 0.9063, 0.4688, 0.9375, 0.4375, 0.9375, 0.5, 0.0625, 0.5312, 0.0625, 0.5313, 0.09375, 0.5, 0.09375, 0.5312, 0.0625, 0.5625, 0.0625, 0.5625, 0.09375, 0.5313, 0.09375, 0.5313, 0.09375, 0.5625, 0.09375, 0.5625, 0.125, 0.5312, 0.125, 0.5, 0.09375, 0.5313, 0.09375, 0.5312, 0.125, 0.5, 0.125, 0.5, 0.0, 0.5313, 0.0, 0.5313, 0.03125, 0.5, 0.03125, 0.5313, 0.0, 0.5625, 0.0, 0.5625, 0.03125, 0.5313, 0.03125, 0.5313, 0.03125, 0.5625, 0.03125, 0.5625, 0.0625, 0.5312, 0.0625, 0.5, 0.03125, 0.5313, 0.03125, 0.5312, 0.0625, 0.5, 0.0625, 0.5625, 0.0, 0.5938, 0.0, 0.5938, 0.03125, 0.5625, 0.03125, 0.5938, 0.0, 0.625, 0.0, 0.625, 0.03125, 0.5938, 0.03125, 0.5938, 0.03125, 0.625, 0.03125, 0.625, 0.0625, 0.5938, 0.0625, 0.5625, 0.03125, 0.5938, 0.03125, 0.5938, 0.0625, 0.5625, 0.0625, 0.375, 0.0625, 0.4063, 0.0625, 0.4063, 0.09375, 0.375, 0.09375, 0.4063, 0.0625, 0.4375, 0.0625, 0.4375, 0.09375, 0.4063, 0.09375, 0.4063, 0.09375, 0.4375, 0.09375, 0.4375, 0.125, 0.4063, 0.125, 0.375, 0.09375, 0.4063, 0.09375, 0.4063, 0.125, 0.375, 0.125, 0.375, 0.0, 0.4063, 0.0, 0.4063, 0.03125, 0.375, 0.03125, 0.4063, 0.0, 0.4375, 0.0, 0.4375, 0.03125, 0.4063, 0.03125, 0.4063, 0.03125, 0.4375, 0.03125, 0.4375, 0.0625, 0.4063, 0.0625, 0.375, 0.03125, 0.4063, 0.03125, 0.4063, 0.0625, 0.375, 0.0625, 0.4375, 0.0, 0.4688, 0.0, 0.4688, 0.03125, 0.4375, 0.03125, 0.4688, 0.0, 0.5, 0.0, 0.5, 0.03125, 0.4688, 0.03125, 0.4688, 0.03125, 0.5, 0.03125, 0.5, 0.0625, 0.4688, 0.0625, 0.4375, 0.03125, 0.4688, 0.03125, 0.4688, 0.0625, 0.4375, 0.0625, 0.375, 0.1875, 0.4063, 0.1875, 0.4063, 0.2188, 0.375, 0.2188, 0.4063, 0.1875, 0.4375, 0.1875, 0.4375, 0.2188, 0.4063, 0.2188, 0.4063, 0.2188, 0.4375, 0.2188, 0.4375, 0.25, 0.4063, 0.25, 0.375, 0.2188, 0.4063, 0.2188, 0.4063, 0.25, 0.375, 0.25, 0.375, 0.125, 0.4063, 0.125, 0.4063, 0.1562, 0.375, 0.1563, 0.4063, 0.125, 0.4375, 0.125, 0.4375, 0.1562, 0.4063, 0.1562, 0.4063, 0.1562, 0.4375, 0.1562, 0.4375, 0.1875, 0.4063, 0.1875, 0.375, 0.1563, 0.4063, 0.1562, 0.4063, 0.1875, 0.375, 0.1875, 0.4375, 0.125, 0.4688, 0.125, 0.4688, 0.1563, 0.4375, 0.1562, 0.4688, 0.125, 0.5, 0.125, 0.5, 0.1562, 0.4688, 0.1563, 0.4688, 0.1563, 0.5, 0.1562, 0.5, 0.1875, 0.4688, 0.1875, 0.4375, 0.1562, 0.4688, 0.1563, 0.4688, 0.1875, 0.4375, 0.1875, 0.25, 0.5625, 0.2813, 0.5625, 0.2813, 0.5938, 0.25, 0.5938, 0.2813, 0.5625, 0.3125, 0.5625, 0.3125, 0.5938, 0.2813, 0.5938, 0.2813, 0.5938, 0.3125, 0.5938, 0.3125, 0.625, 0.2813, 0.625, 0.25, 0.5938, 0.2813, 0.5938, 0.2813, 0.625, 0.25, 0.625, 0.25, 0.5, 0.2813, 0.5, 0.2813, 0.5313, 0.25, 0.5313, 0.2813, 0.5, 0.3125, 0.5, 0.3125, 0.5313, 0.2813, 0.5313, 0.2813, 0.5313, 0.3125, 0.5313, 0.3125, 0.5625, 0.2813, 0.5625, 0.25, 0.5313, 0.2813, 0.5313, 0.2813, 0.5625, 0.25, 0.5625, 0.3125, 0.5, 0.3438, 0.5, 0.3438, 0.5313, 0.3125, 0.5313, 0.3438, 0.5, 0.375, 0.5, 0.375, 0.5313, 0.3438, 0.5313, 0.3438, 0.5313, 0.375, 0.5313, 0.375, 0.5625, 0.3438, 0.5625, 0.3125, 0.5313, 0.3438, 0.5313, 0.3438, 0.5625, 0.3125, 0.5625, 0.125, 0.5625, 0.1563, 0.5625, 0.1563, 0.5938, 0.125, 0.5938, 0.1563, 0.5625, 0.1875, 0.5625, 0.1875, 0.5938, 0.1563, 0.5938, 0.1563, 0.5938, 0.1875, 0.5938, 0.1875, 0.625, 0.1563, 0.625, 0.125, 0.5938, 0.1563, 0.5938, 0.1563, 0.625, 0.125, 0.625, 0.125, 0.5, 0.1563, 0.5, 0.1563, 0.5313, 0.125, 0.5313, 0.1563, 0.5, 0.1875, 0.5, 0.1875, 0.5313, 0.1563, 0.5313, 0.1563, 0.5313, 0.1875, 0.5313, 0.1875, 0.5625, 0.1563, 0.5625, 0.125, 0.5313, 0.1563, 0.5313, 0.1563, 0.5625, 0.125, 0.5625, 0.1875, 0.5, 0.2188, 0.5, 0.2188, 0.5313, 0.1875, 0.5313, 0.2188, 0.5, 0.25, 0.5, 0.25, 0.5313, 0.2188, 0.5313, 0.2188, 0.5313, 0.25, 0.5313, 0.25, 0.5625, 0.2188, 0.5625, 0.1875, 0.5313, 0.2188, 0.5313, 0.2188, 0.5625, 0.1875, 0.5625, 0.125, 0.6875, 0.1563, 0.6875, 0.1562, 0.7188, 0.125, 0.7188, 0.1563, 0.6875, 0.1875, 0.6875, 0.1875, 0.7188, 0.1562, 0.7188, 0.1562, 0.7188, 0.1875, 0.7188, 0.1875, 0.75, 0.1563, 0.75, 0.125, 0.7188, 0.1562, 0.7188, 0.1563, 0.75, 0.125, 0.75, 0.125, 0.625, 0.1563, 0.625, 0.1563, 0.6562, 0.125, 0.6563, 0.1563, 0.625, 0.1875, 0.625, 0.1875, 0.6562, 0.1563, 0.6562, 0.1563, 0.6562, 0.1875, 0.6562, 0.1875, 0.6875, 0.1563, 0.6875, 0.125, 0.6563, 0.1563, 0.6562, 0.1563, 0.6875, 0.125, 0.6875, 0.1875, 0.625, 0.2188, 0.625, 0.2188, 0.6563, 0.1875, 0.6562, 0.2188, 0.625, 0.25, 0.625, 0.25, 0.6563, 0.2188, 0.6563, 0.2188, 0.6563, 0.25, 0.6563, 0.25, 0.6875, 0.2188, 0.6875, 0.1875, 0.6562, 0.2188, 0.6563, 0.2188, 0.6875, 0.1875, 0.6875, 0.5, 0.5625, 0.5312, 0.5625, 0.5313, 0.5938, 0.5, 0.5938, 0.5312, 0.5625, 0.5625, 0.5625, 0.5625, 0.5938, 0.5313, 0.5938, 0.5313, 0.5938, 0.5625, 0.5938, 0.5625, 0.625, 0.5312, 0.625, 0.5, 0.5938, 0.5313, 0.5938, 0.5312, 0.625, 0.5, 0.625, 0.5, 0.5, 0.5312, 0.5, 0.5313, 0.5313, 0.5, 0.5313, 0.5312, 0.5, 0.5625, 0.5, 0.5625, 0.5313, 0.5313, 0.5313, 0.5313, 0.5313, 0.5625, 0.5313, 0.5625, 0.5625, 0.5312, 0.5625, 0.5, 0.5313, 0.5313, 0.5313, 0.5312, 0.5625, 0.5, 0.5625, 0.5625, 0.5, 0.5938, 0.5, 0.5938, 0.5313, 0.5625, 0.5313, 0.5938, 0.5, 0.625, 0.5, 0.625, 0.5313, 0.5938, 0.5313, 0.5938, 0.5313, 0.625, 0.5313, 0.625, 0.5625, 0.5938, 0.5625, 0.5625, 0.5313, 0.5938, 0.5313, 0.5938, 0.5625, 0.5625, 0.5625, 0.375, 0.5625, 0.4063, 0.5625, 0.4063, 0.5938, 0.375, 0.5938, 0.4063, 0.5625, 0.4375, 0.5625, 0.4375, 0.5938, 0.4063, 0.5938, 0.4063, 0.5938, 0.4375, 0.5938, 0.4375, 0.625, 0.4063, 0.625, 0.375, 0.5938, 0.4063, 0.5938, 0.4063, 0.625, 0.375, 0.625, 0.375, 0.5, 0.4063, 0.5, 0.4063, 0.5313, 0.375, 0.5313, 0.4063, 0.5, 0.4375, 0.5, 0.4375, 0.5313, 0.4063, 0.5313, 0.4063, 0.5313, 0.4375, 0.5313, 0.4375, 0.5625, 0.4063, 0.5625, 0.375, 0.5313, 0.4063, 0.5313, 0.4063, 0.5625, 0.375, 0.5625, 0.4375, 0.5, 0.4688, 0.5, 0.4688, 0.5313, 0.4375, 0.5313, 0.4688, 0.5, 0.5, 0.5, 0.5, 0.5313, 0.4688, 0.5313, 0.4688, 0.5313, 0.5, 0.5313, 0.5, 0.5625, 0.4688, 0.5625, 0.4375, 0.5313, 0.4688, 0.5313, 0.4688, 0.5625, 0.4375, 0.5625, 0.375, 0.6875, 0.4063, 0.6875, 0.4063, 0.7188, 0.375, 0.7188, 0.4063, 0.6875, 0.4375, 0.6875, 0.4375, 0.7188, 0.4063, 0.7188, 0.4063, 0.7188, 0.4375, 0.7188, 0.4375, 0.75, 0.4063, 0.75, 0.375, 0.7188, 0.4063, 0.7188, 0.4063, 0.75, 0.375, 0.75, 0.375, 0.625, 0.4063, 0.625, 0.4063, 0.6563, 0.375, 0.6563, 0.4063, 0.625, 0.4375, 0.625, 0.4375, 0.6563, 0.4063, 0.6563, 0.4063, 0.6563, 0.4375, 0.6563, 0.4375, 0.6875, 0.4063, 0.6875, 0.375, 0.6563, 0.4063, 0.6563, 0.4063, 0.6875, 0.375, 0.6875, 0.4375, 0.625, 0.4688, 0.625, 0.4688, 0.6563, 0.4375, 0.6563, 0.4688, 0.625, 0.5, 0.625, 0.5, 0.6563, 0.4688, 0.6563, 0.4688, 0.6563, 0.5, 0.6563, 0.5, 0.6875, 0.4688, 0.6875, 0.4375, 0.6563, 0.4688, 0.6563, 0.4688, 0.6875, 0.4375, 0.6875, 0.5, 0.3125, 0.5312, 0.3125, 0.5313, 0.3438, 0.5, 0.3438, 0.5312, 0.3125, 0.5625, 0.3125, 0.5625, 0.3438, 0.5313, 0.3438, 0.5313, 0.3438, 0.5625, 0.3438, 0.5625, 0.375, 0.5312, 0.375, 0.5, 0.3438, 0.5313, 0.3438, 0.5312, 0.375, 0.5, 0.375, 0.5, 0.25, 0.5312, 0.25, 0.5313, 0.2813, 0.5, 0.2813, 0.5312, 0.25, 0.5625, 0.25, 0.5625, 0.2813, 0.5313, 0.2813, 0.5313, 0.2813, 0.5625, 0.2813, 0.5625, 0.3125, 0.5312, 0.3125, 0.5, 0.2813, 0.5313, 0.2813, 0.5312, 0.3125, 0.5, 0.3125, 0.5625, 0.25, 0.5938, 0.25, 0.5938, 0.2813, 0.5625, 0.2813, 0.5938, 0.25, 0.625, 0.25, 0.625, 0.2813, 0.5938, 0.2813, 0.5938, 0.2813, 0.625, 0.2813, 0.625, 0.3125, 0.5938, 0.3125, 0.5625, 0.2813, 0.5938, 0.2813, 0.5938, 0.3125, 0.5625, 0.3125, 0.375, 0.3125, 0.4063, 0.3125, 0.4063, 0.3438, 0.375, 0.3438, 0.4063, 0.3125, 0.4375, 0.3125, 0.4375, 0.3438, 0.4063, 0.3438, 0.4063, 0.3438, 0.4375, 0.3438, 0.4375, 0.375, 0.4063, 0.375, 0.375, 0.3438, 0.4063, 0.3438, 0.4063, 0.375, 0.375, 0.375, 0.375, 0.25, 0.4063, 0.25, 0.4063, 0.2813, 0.375, 0.2813, 0.4063, 0.25, 0.4375, 0.25, 0.4375, 0.2813, 0.4063, 0.2813, 0.4063, 0.2813, 0.4375, 0.2813, 0.4375, 0.3125, 0.4063, 0.3125, 0.375, 0.2813, 0.4063, 0.2813, 0.4063, 0.3125, 0.375, 0.3125, 0.4375, 0.25, 0.4688, 0.25, 0.4688, 0.2813, 0.4375, 0.2813, 0.4688, 0.25, 0.5, 0.25, 0.5, 0.2813, 0.4688, 0.2813, 0.4688, 0.2813, 0.5, 0.2813, 0.5, 0.3125, 0.4688, 0.3125, 0.4375, 0.2813, 0.4688, 0.2813, 0.4688, 0.3125, 0.4375, 0.3125, 0.375, 0.4375, 0.4063, 0.4375, 0.4063, 0.4688, 0.375, 0.4688, 0.4063, 0.4375, 0.4375, 0.4375, 0.4375, 0.4688, 0.4063, 0.4688, 0.4063, 0.4688, 0.4375, 0.4688, 0.4375, 0.5, 0.4063, 0.5, 0.375, 0.4688, 0.4063, 0.4688, 0.4063, 0.5, 0.375, 0.5, 0.375, 0.375, 0.4063, 0.375, 0.4063, 0.4063, 0.375, 0.4063, 0.4063, 0.375, 0.4375, 0.375, 0.4375, 0.4063, 0.4063, 0.4063, 0.4063, 0.4063, 0.4375, 0.4063, 0.4375, 0.4375, 0.4063, 0.4375, 0.375, 0.4063, 0.4063, 0.4063, 0.4063, 0.4375, 0.375, 0.4375, 0.4375, 0.375, 0.4688, 0.375, 0.4688, 0.4063, 0.4375, 0.4063, 0.4688, 0.375, 0.5, 0.375, 0.5, 0.4063, 0.4688, 0.4063, 0.4688, 0.4063, 0.5, 0.4063, 0.5, 0.4375, 0.4688, 0.4375, 0.4375, 0.4063, 0.4688, 0.4063, 0.4688, 0.4375, 0.4375, 0.4375, 0.5, 0.4375, 0.5312, 0.4375, 0.5313, 0.4688, 0.5, 0.4688, 0.5312, 0.4375, 0.5625, 0.4375, 0.5625, 0.4688, 0.5313, 0.4688, 0.5313, 0.4688, 0.5625, 0.4688, 0.5625, 0.5, 0.5312, 0.5, 0.5, 0.4688, 0.5313, 0.4688, 0.5312, 0.5, 0.5, 0.5, 0.5, 0.375, 0.5312, 0.375, 0.5313, 0.4063, 0.5, 0.4063, 0.5312, 0.375, 0.5625, 0.375, 0.5625, 0.4063, 0.5313, 0.4063, 0.5313, 0.4063, 0.5625, 0.4063, 0.5625, 0.4375, 0.5312, 0.4375, 0.5, 0.4063, 0.5313, 0.4063, 0.5312, 0.4375, 0.5, 0.4375, 0.5625, 0.375, 0.5938, 0.375, 0.5938, 0.4063, 0.5625, 0.4063, 0.5938, 0.375, 0.625, 0.375, 0.625, 0.4063, 0.5938, 0.4063, 0.5938, 0.4063, 0.625, 0.4063, 0.625, 0.4375, 0.5938, 0.4375, 0.5625, 0.4063, 0.5938, 0.4063, 0.5938, 0.4375, 0.5625, 0.4375, 0.5, 0.6875, 0.5312, 0.6875, 0.5313, 0.7187, 0.5, 0.7188, 0.5312, 0.6875, 0.5625, 0.6875, 0.5625, 0.7188, 0.5313, 0.7187, 0.5313, 0.7187, 0.5625, 0.7188, 0.5625, 0.75, 0.5312, 0.75, 0.5, 0.7188, 0.5313, 0.7187, 0.5312, 0.75, 0.5, 0.75, 0.5, 0.625, 0.5312, 0.625, 0.5313, 0.6563, 0.5, 0.6563, 0.5312, 0.625, 0.5625, 0.625, 0.5625, 0.6563, 0.5313, 0.6563, 0.5313, 0.6563, 0.5625, 0.6563, 0.5625, 0.6875, 0.5312, 0.6875, 0.5, 0.6563, 0.5313, 0.6563, 0.5312, 0.6875, 0.5, 0.6875, 0.5625, 0.625, 0.5938, 0.625, 0.5938, 0.6563, 0.5625, 0.6563, 0.5938, 0.625, 0.625, 0.625, 0.625, 0.6563, 0.5938, 0.6563, 0.5938, 0.6563, 0.625, 0.6563, 0.625, 0.6875, 0.5938, 0.6875, 0.5625, 0.6563, 0.5938, 0.6563, 0.5938, 0.6875, 0.5625, 0.6875, 0.25, 0.6875, 0.2813, 0.6875, 0.2813, 0.7188, 0.25, 0.7188, 0.2813, 0.6875, 0.3125, 0.6875, 0.3125, 0.7188, 0.2813, 0.7188, 0.2813, 0.7188, 0.3125, 0.7188, 0.3125, 0.75, 0.2813, 0.75, 0.25, 0.7188, 0.2813, 0.7188, 0.2813, 0.75, 0.25, 0.75, 0.25, 0.625, 0.2813, 0.625, 0.2813, 0.6563, 0.25, 0.6563, 0.2813, 0.625, 0.3125, 0.625, 0.3125, 0.6563, 0.2813, 0.6563, 0.2813, 0.6563, 0.3125, 0.6563, 0.3125, 0.6875, 0.2813, 0.6875, 0.25, 0.6563, 0.2813, 0.6563, 0.2813, 0.6875, 0.25, 0.6875, 0.3125, 0.625, 0.3438, 0.625, 0.3438, 0.6563, 0.3125, 0.6563, 0.3438, 0.625, 0.375, 0.625, 0.375, 0.6563, 0.3438, 0.6563, 0.3438, 0.6563, 0.375, 0.6563, 0.375, 0.6875, 0.3438, 0.6875, 0.3125, 0.6563, 0.3438, 0.6563, 0.3438, 0.6875, 0.3125, 0.6875, 0.5, 0.1875, 0.5312, 0.1875, 0.5313, 0.2188, 0.5, 0.2188, 0.5312, 0.1875, 0.5625, 0.1875, 0.5625, 0.2188, 0.5313, 0.2188, 0.5313, 0.2188, 0.5625, 0.2188, 0.5625, 0.25, 0.5312, 0.25, 0.5, 0.2188, 0.5313, 0.2188, 0.5312, 0.25, 0.5, 0.25, 0.5, 0.125, 0.5312, 0.125, 0.5313, 0.1563, 0.5, 0.1562, 0.5312, 0.125, 0.5625, 0.125, 0.5625, 0.1562, 0.5313, 0.1563, 0.5313, 0.1563, 0.5625, 0.1562, 0.5625, 0.1875, 0.5312, 0.1875, 0.5, 0.1562, 0.5313, 0.1563, 0.5312, 0.1875, 0.5, 0.1875, 0.5625, 0.125, 0.5938, 0.125, 0.5938, 0.1562, 0.5625, 0.1562, 0.5938, 0.125, 0.625, 0.125, 0.625, 0.1563, 0.5938, 0.1562, 0.5938, 0.1562, 0.625, 0.1563, 0.625, 0.1875, 0.5938, 0.1875, 0.5625, 0.1562, 0.5938, 0.1562, 0.5938, 0.1875, 0.5625, 0.1875, 0.5, 0.9375, 0.5313, 0.9375, 0.5312, 0.9688, 0.5, 0.9688, 0.5313, 0.9375, 0.5625, 0.9375, 0.5625, 0.9688, 0.5312, 0.9688, 0.5312, 0.9688, 0.5625, 0.9688, 0.5625, 1.0, 0.5313, 1.0, 0.5, 0.9688, 0.5312, 0.9688, 0.5313, 1.0, 0.5, 1.0, 0.5, 0.875, 0.5312, 0.875, 0.5313, 0.9063, 0.5, 0.9063, 0.5312, 0.875, 0.5625, 0.875, 0.5625, 0.9063, 0.5313, 0.9063, 0.5313, 0.9063, 0.5625, 0.9063, 0.5625, 0.9375, 0.5313, 0.9375, 0.5, 0.9063, 0.5313, 0.9063, 0.5313, 0.9375, 0.5, 0.9375, 0.5625, 0.875, 0.5938, 0.875, 0.5938, 0.9063, 0.5625, 0.9063, 0.5938, 0.875, 0.625, 0.875, 0.625, 0.9063, 0.5938, 0.9063, 0.5938, 0.9063, 0.625, 0.9063, 0.625, 0.9375, 0.5938, 0.9375, 0.5625, 0.9063, 0.5938, 0.9063, 0.5938, 0.9375, 0.5625, 0.9375, 0.75, 0.6875, 0.7813, 0.6875, 0.7813, 0.7188, 0.75, 0.7188, 0.7813, 0.6875, 0.8125, 0.6875, 0.8125, 0.7188, 0.7813, 0.7188, 0.7813, 0.7188, 0.8125, 0.7188, 0.8125, 0.75, 0.7813, 0.75, 0.75, 0.7188, 0.7813, 0.7188, 0.7813, 0.75, 0.75, 0.75, 0.75, 0.625, 0.7813, 0.625, 0.7813, 0.6563, 0.75, 0.6563, 0.7813, 0.625, 0.8125, 0.625, 0.8125, 0.6563, 0.7813, 0.6563, 0.7813, 0.6563, 0.8125, 0.6563, 0.8125, 0.6875, 0.7813, 0.6875, 0.75, 0.6563, 0.7813, 0.6563, 0.7813, 0.6875, 0.75, 0.6875, 0.8125, 0.625, 0.8438, 0.625, 0.8438, 0.6562, 0.8125, 0.6563, 0.8438, 0.625, 0.875, 0.625, 0.875, 0.6563, 0.8438, 0.6562, 0.8438, 0.6562, 0.875, 0.6563, 0.875, 0.6875, 0.8438, 0.6875, 0.8125, 0.6563, 0.8438, 0.6562, 0.8438, 0.6875, 0.8125, 0.6875])
me_cube.materials.append(mat_material)
me_cube.use_mirror_vertex_groups = False
me_cube.update()

# ---- objects
ob_cube = bpy.data.objects.new('Cube', me_cube)

# ---- transforms, parenting, visibility, modifiers, constraints
ob_cube.location = (0.005482, -0.00321, 0.01023)
ob_cube.scale = (0.9087, 0.9087, 0.9087)
ob_cube.lock_rotations_4d = False
ob_cube.empty_display_type = 'ARROWS'
ob_cube.lineart.crease_threshold = 0.0

# ---- collection membership
col_collection.objects.link(ob_cube)

# ---- scene / render settings (as saved in the file)
scene.frame_start = 1; scene.frame_end = 250; scene.frame_set(1)
scene.render.engine = 'BLENDER_EEVEE_NEXT'
scene.cycles.sampling_pattern = 'TABULATED_SOBOL'
scene.eevee.ray_tracing_options.trace_max_roughness = 0.0
bpy.context.view_layer.update()

# ---- added for rendering (the .blend has no active camera and no usable light): camera, sun
cam_auto = bpy.data.cameras.new('AutoCamera')
cam_auto.lens = 50.0
cam_auto.sensor_width = 36.0
cam_auto.clip_end = 1000.0
ob_auto_camera = bpy.data.objects.new('AutoCamera', cam_auto)
scene.collection.objects.link(ob_auto_camera)
ob_auto_camera.location = (1.4125, -1.04222, 0.856392)
ob_auto_camera.rotation_euler = (1.09748, -7.21219e-08, 0.694738)
scene.camera = ob_auto_camera
light_auto_sun = bpy.data.lights.new('AutoSun', 'SUN')
light_auto_sun.energy = 3.0
light_auto_sun.angle = 0.0523599
ob_auto_sun = bpy.data.objects.new('AutoSun', light_auto_sun)
scene.collection.objects.link(ob_auto_sun)
ob_auto_sun.rotation_euler = (0.872665, 0.174533, 0.523599)
bpy.context.view_layer.update()
